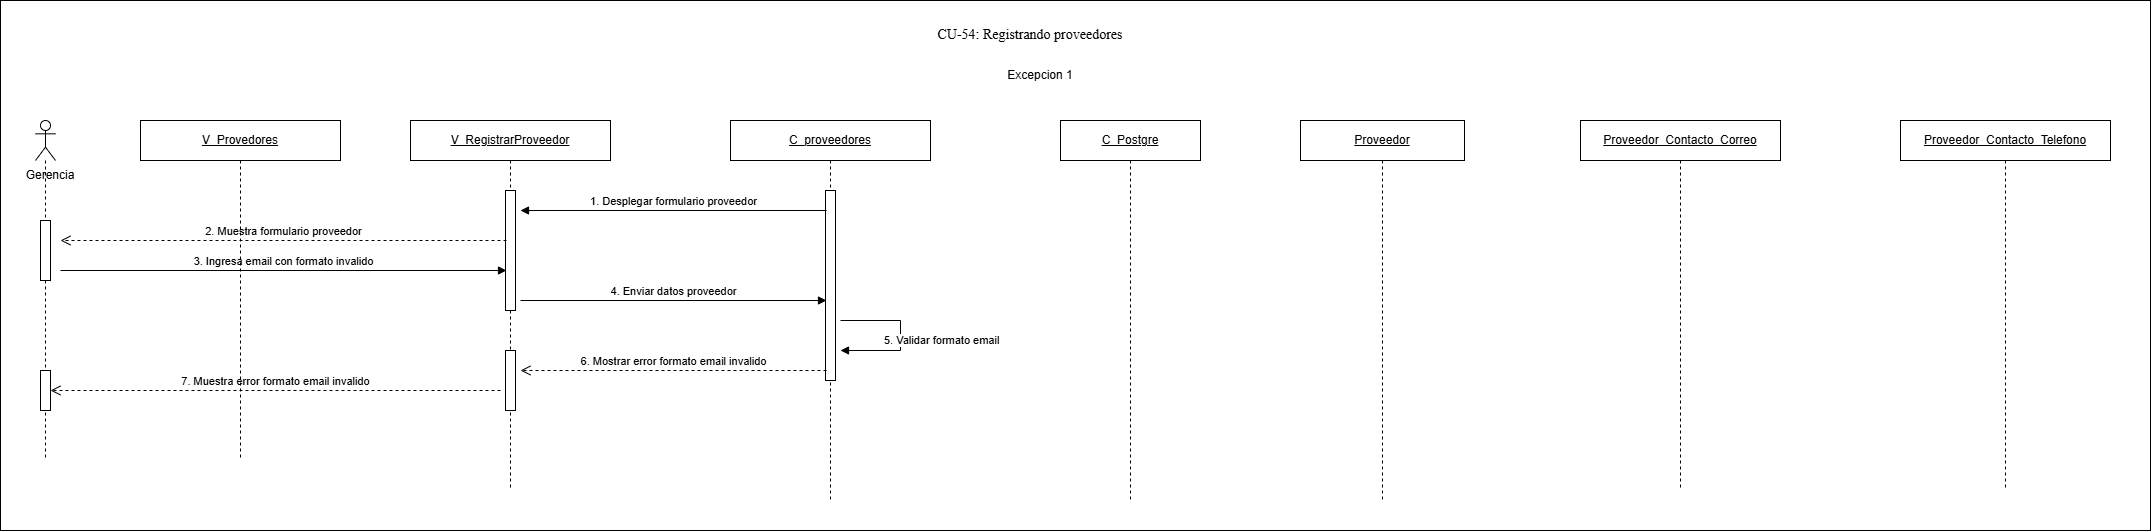

The diagram above was exported from draw.io. Its source (the exported page's mxGraphModel, read from the mxfile embedded in the PNG):
<mxGraphModel dx="3054" dy="1318" grid="1" gridSize="10" guides="1" tooltips="1" connect="1" arrows="1" fold="1" page="1" pageScale="1" pageWidth="827" pageHeight="1169" math="0" shadow="0">
  <root>
    <mxCell id="0" />
    <mxCell id="1" parent="0" />
    <mxCell id="qePxzS-3c7eiXz-8GrLS-2" parent="1" style="rounded=0;whiteSpace=wrap;html=1;" value="" vertex="1">
      <mxGeometry height="530" width="2150" x="-20" y="40" as="geometry" />
    </mxCell>
    <mxCell id="UiWFMEi06GOxQBYzHGRq-1" parent="1" style="text;html=1;whiteSpace=wrap;strokeColor=none;fillColor=none;align=center;verticalAlign=middle;rounded=0;" value="Excepcion 1" vertex="1">
      <mxGeometry height="30" width="80" x="980" y="100" as="geometry" />
    </mxCell>
    <mxCell id="UiWFMEi06GOxQBYzHGRq-2" parent="1" style="shape=umlLifeline;perimeter=lifelinePerimeter;whiteSpace=wrap;html=1;container=1;dropTarget=0;collapsible=0;recursiveResize=0;outlineConnect=0;portConstraint=eastwest;participant=umlActor;newEdgeStyle={&quot;curved&quot;:0,&quot;rounded&quot;:0};" value="" vertex="1">
      <mxGeometry height="340" width="20" x="15" y="160" as="geometry" />
    </mxCell>
    <mxCell id="UiWFMEi06GOxQBYzHGRq-3" parent="UiWFMEi06GOxQBYzHGRq-2" style="html=1;points=[[0,0,0,0,5],[0,1,0,0,-5],[1,0,0,0,5],[1,1,0,0,-5]];perimeter=orthogonalPerimeter;outlineConnect=0;targetShapes=umlLifeline;portConstraint=eastwest;newEdgeStyle={&quot;curved&quot;:0,&quot;rounded&quot;:0};" value="" vertex="1">
      <mxGeometry height="60" width="10" x="5" y="100" as="geometry" />
    </mxCell>
    <mxCell id="sEkKj_v-0duicJwImtBu-5" parent="UiWFMEi06GOxQBYzHGRq-2" style="html=1;points=[[0,0,0,0,5],[0,1,0,0,-5],[1,0,0,0,5],[1,1,0,0,-5]];perimeter=orthogonalPerimeter;outlineConnect=0;targetShapes=umlLifeline;portConstraint=eastwest;newEdgeStyle={&quot;curved&quot;:0,&quot;rounded&quot;:0};" value="" vertex="1">
      <mxGeometry height="40" width="10" x="5" y="250" as="geometry" />
    </mxCell>
    <mxCell id="UiWFMEi06GOxQBYzHGRq-4" parent="1" style="text;html=1;whiteSpace=wrap;strokeColor=none;fillColor=none;align=center;verticalAlign=middle;rounded=0;" value="Gerencia" vertex="1">
      <mxGeometry height="30" width="80" x="-10" y="200" as="geometry" />
    </mxCell>
    <mxCell id="UiWFMEi06GOxQBYzHGRq-5" parent="1" style="shape=umlLifeline;perimeter=lifelinePerimeter;whiteSpace=wrap;html=1;container=1;dropTarget=0;collapsible=0;recursiveResize=0;outlineConnect=0;portConstraint=eastwest;newEdgeStyle={&quot;curved&quot;:0,&quot;rounded&quot;:0};" value="&lt;u&gt;V_RegistrarProveedor&lt;/u&gt;" vertex="1">
      <mxGeometry height="370" width="200" x="390" y="160" as="geometry" />
    </mxCell>
    <mxCell id="UiWFMEi06GOxQBYzHGRq-6" parent="UiWFMEi06GOxQBYzHGRq-5" style="html=1;points=[[0,0,0,0,5],[0,1,0,0,-5],[1,0,0,0,5],[1,1,0,0,-5]];perimeter=orthogonalPerimeter;outlineConnect=0;targetShapes=umlLifeline;portConstraint=eastwest;newEdgeStyle={&quot;curved&quot;:0,&quot;rounded&quot;:0};" value="" vertex="1">
      <mxGeometry height="120" width="10" x="95" y="70" as="geometry" />
    </mxCell>
    <mxCell id="sEkKj_v-0duicJwImtBu-3" parent="UiWFMEi06GOxQBYzHGRq-5" style="html=1;points=[[0,0,0,0,5],[0,1,0,0,-5],[1,0,0,0,5],[1,1,0,0,-5]];perimeter=orthogonalPerimeter;outlineConnect=0;targetShapes=umlLifeline;portConstraint=eastwest;newEdgeStyle={&quot;curved&quot;:0,&quot;rounded&quot;:0};" value="" vertex="1">
      <mxGeometry height="60" width="10" x="95" y="230" as="geometry" />
    </mxCell>
    <mxCell id="UiWFMEi06GOxQBYzHGRq-7" parent="1" style="shape=umlLifeline;perimeter=lifelinePerimeter;whiteSpace=wrap;html=1;container=1;dropTarget=0;collapsible=0;recursiveResize=0;outlineConnect=0;portConstraint=eastwest;newEdgeStyle={&quot;curved&quot;:0,&quot;rounded&quot;:0};" value="&lt;u&gt;C_&lt;/u&gt;&lt;u&gt;proveedores&lt;/u&gt;" vertex="1">
      <mxGeometry height="380" width="200" x="710" y="160" as="geometry" />
    </mxCell>
    <mxCell id="UiWFMEi06GOxQBYzHGRq-8" parent="UiWFMEi06GOxQBYzHGRq-7" style="html=1;points=[[0,0,0,0,5],[0,1,0,0,-5],[1,0,0,0,5],[1,1,0,0,-5]];perimeter=orthogonalPerimeter;outlineConnect=0;targetShapes=umlLifeline;portConstraint=eastwest;newEdgeStyle={&quot;curved&quot;:0,&quot;rounded&quot;:0};" value="" vertex="1">
      <mxGeometry height="190" width="10" x="95" y="70" as="geometry" />
    </mxCell>
    <mxCell id="UiWFMEi06GOxQBYzHGRq-9" edge="1" parent="1" style="html=1;verticalAlign=bottom;endArrow=block;curved=0;rounded=0;" value="1. Desplegar formulario proveedor">
      <mxGeometry relative="1" width="80" as="geometry">
        <mxPoint x="806" y="250" as="sourcePoint" />
        <mxPoint x="500" y="250" as="targetPoint" />
      </mxGeometry>
    </mxCell>
    <mxCell id="UiWFMEi06GOxQBYzHGRq-10" edge="1" parent="1" style="html=1;verticalAlign=bottom;endArrow=open;dashed=1;endSize=8;curved=0;rounded=0;" value="2. Muestra formulario proveedor">
      <mxGeometry relative="1" as="geometry">
        <mxPoint x="486" y="280" as="sourcePoint" />
        <mxPoint x="40" y="280" as="targetPoint" />
      </mxGeometry>
    </mxCell>
    <mxCell id="UiWFMEi06GOxQBYzHGRq-11" edge="1" parent="1" style="html=1;verticalAlign=bottom;endArrow=block;curved=0;rounded=0;" value="3. Ingresa email con formato invalido">
      <mxGeometry relative="1" width="80" as="geometry">
        <mxPoint x="40" y="310" as="sourcePoint" />
        <mxPoint x="486" y="310" as="targetPoint" />
      </mxGeometry>
    </mxCell>
    <mxCell id="UiWFMEi06GOxQBYzHGRq-12" edge="1" parent="1" style="html=1;verticalAlign=bottom;endArrow=block;curved=0;rounded=0;" value="4. Enviar datos proveedor">
      <mxGeometry relative="1" width="80" as="geometry">
        <mxPoint x="500" y="340" as="sourcePoint" />
        <mxPoint x="806" y="340" as="targetPoint" />
      </mxGeometry>
    </mxCell>
    <mxCell id="UiWFMEi06GOxQBYzHGRq-13" edge="1" parent="1" style="html=1;align=left;spacingLeft=2;endArrow=block;rounded=0;edgeStyle=orthogonalEdgeStyle;curved=0;" value="5. Validar formato email">
      <mxGeometry relative="1" x="0.4665" y="-10" as="geometry">
        <mxPoint as="offset" />
        <Array as="points">
          <mxPoint x="880" y="360" />
          <mxPoint x="880" y="390" />
        </Array>
        <mxPoint x="820" y="360" as="sourcePoint" />
        <mxPoint x="820" y="390" as="targetPoint" />
      </mxGeometry>
    </mxCell>
    <mxCell id="UiWFMEi06GOxQBYzHGRq-14" edge="1" parent="1" style="html=1;verticalAlign=bottom;endArrow=open;dashed=1;endSize=8;curved=0;rounded=0;" value="6. Mostrar error formato email invalido">
      <mxGeometry relative="1" as="geometry">
        <mxPoint x="806" y="410" as="sourcePoint" />
        <mxPoint x="500" y="410" as="targetPoint" />
      </mxGeometry>
    </mxCell>
    <mxCell id="UiWFMEi06GOxQBYzHGRq-15" edge="1" parent="1" style="html=1;verticalAlign=bottom;endArrow=open;dashed=1;endSize=8;curved=0;rounded=0;" value="7. Muestra error formato email invalido">
      <mxGeometry relative="1" as="geometry">
        <mxPoint x="480" y="430" as="sourcePoint" />
        <mxPoint x="30" y="430" as="targetPoint" />
      </mxGeometry>
    </mxCell>
    <mxCell id="mL7gKmcapnjnI5LZ7OY1-1" parent="1" style="shape=umlLifeline;perimeter=lifelinePerimeter;whiteSpace=wrap;html=1;container=1;dropTarget=0;collapsible=0;recursiveResize=0;outlineConnect=0;portConstraint=eastwest;newEdgeStyle={&quot;curved&quot;:0,&quot;rounded&quot;:0};" value="&lt;u&gt;Proveedor&lt;/u&gt;" vertex="1">
      <mxGeometry height="380" width="164" x="1280" y="160" as="geometry" />
    </mxCell>
    <mxCell id="mL7gKmcapnjnI5LZ7OY1-3" parent="1" style="shape=umlLifeline;perimeter=lifelinePerimeter;whiteSpace=wrap;html=1;container=1;dropTarget=0;collapsible=0;recursiveResize=0;outlineConnect=0;portConstraint=eastwest;newEdgeStyle={&quot;curved&quot;:0,&quot;rounded&quot;:0};" value="&lt;u&gt;Proveedor_Contacto_Correo&lt;/u&gt;" vertex="1">
      <mxGeometry height="370" width="200" x="1560" y="160" as="geometry" />
    </mxCell>
    <mxCell id="mL7gKmcapnjnI5LZ7OY1-5" parent="1" style="shape=umlLifeline;perimeter=lifelinePerimeter;whiteSpace=wrap;html=1;container=1;dropTarget=0;collapsible=0;recursiveResize=0;outlineConnect=0;portConstraint=eastwest;newEdgeStyle={&quot;curved&quot;:0,&quot;rounded&quot;:0};" value="&lt;u&gt;Proveedor_Contacto_Telefono&lt;/u&gt;" vertex="1">
      <mxGeometry height="370" width="210" x="1880" y="160" as="geometry" />
    </mxCell>
    <mxCell id="qePxzS-3c7eiXz-8GrLS-1" parent="1" style="text;html=1;whiteSpace=wrap;strokeColor=none;fillColor=none;align=center;verticalAlign=middle;rounded=0;" value="&lt;span style=&quot;font-family: &amp;quot;Times New Roman&amp;quot;, serif; white-space: pre-wrap; background-color: rgb(255, 255, 255);&quot;&gt;&lt;font style=&quot;font-size: 14px;&quot;&gt;CU-54: Registrando proveedores&lt;/font&gt;&lt;/span&gt;" vertex="1">
      <mxGeometry height="30" width="280" x="870" y="60" as="geometry" />
    </mxCell>
    <mxCell id="sEkKj_v-0duicJwImtBu-1" parent="1" style="shape=umlLifeline;perimeter=lifelinePerimeter;whiteSpace=wrap;html=1;container=1;dropTarget=0;collapsible=0;recursiveResize=0;outlineConnect=0;portConstraint=eastwest;newEdgeStyle={&quot;curved&quot;:0,&quot;rounded&quot;:0};" value="&lt;u&gt;V_Provedores&lt;/u&gt;" vertex="1">
      <mxGeometry height="340" width="200" x="120" y="160" as="geometry" />
    </mxCell>
    <mxCell id="Xccq9lA3O6R_R347uygU-1" parent="1" style="shape=umlLifeline;perimeter=lifelinePerimeter;whiteSpace=wrap;html=1;container=1;dropTarget=0;collapsible=0;recursiveResize=0;outlineConnect=0;portConstraint=eastwest;newEdgeStyle={&quot;curved&quot;:0,&quot;rounded&quot;:0};" value="&lt;u&gt;C_&lt;/u&gt;&lt;u&gt;Postgre&lt;/u&gt;" vertex="1">
      <mxGeometry height="380" width="140" x="1040" y="160" as="geometry" />
    </mxCell>
  </root>
</mxGraphModel>